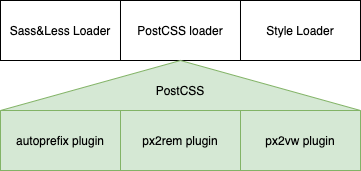

The diagram above was exported from draw.io. Its source (the exported page's mxGraphModel, read from the mxfile embedded in the PNG):
<mxGraphModel dx="1106" dy="997" grid="1" gridSize="10" guides="1" tooltips="1" connect="1" arrows="1" fold="1" page="1" pageScale="1" pageWidth="827" pageHeight="1169" math="0" shadow="0">
  <root>
    <mxCell id="0" />
    <mxCell id="1" parent="0" />
    <mxCell id="k8A4Se-0phdt4ehnTLRQ-1" value="Sass&amp;amp;Less Loader" style="rounded=0;whiteSpace=wrap;html=1;" vertex="1" parent="1">
      <mxGeometry x="130" y="350" width="120" height="60" as="geometry" />
    </mxCell>
    <mxCell id="k8A4Se-0phdt4ehnTLRQ-2" value="PostCSS loader" style="rounded=0;whiteSpace=wrap;html=1;" vertex="1" parent="1">
      <mxGeometry x="250" y="350" width="120" height="60" as="geometry" />
    </mxCell>
    <mxCell id="k8A4Se-0phdt4ehnTLRQ-3" value="Style Loader" style="rounded=0;whiteSpace=wrap;html=1;" vertex="1" parent="1">
      <mxGeometry x="370" y="350" width="120" height="60" as="geometry" />
    </mxCell>
    <mxCell id="k8A4Se-0phdt4ehnTLRQ-5" value="autoprefix plugin" style="rounded=0;whiteSpace=wrap;html=1;fillColor=#d5e8d4;strokeColor=#82b366;" vertex="1" parent="1">
      <mxGeometry x="130" y="460" width="120" height="60" as="geometry" />
    </mxCell>
    <mxCell id="k8A4Se-0phdt4ehnTLRQ-15" value="" style="edgeStyle=orthogonalEdgeStyle;rounded=0;orthogonalLoop=1;jettySize=auto;html=1;" edge="1" parent="1" source="k8A4Se-0phdt4ehnTLRQ-6" target="k8A4Se-0phdt4ehnTLRQ-2">
      <mxGeometry relative="1" as="geometry" />
    </mxCell>
    <mxCell id="k8A4Se-0phdt4ehnTLRQ-6" value="px2rem plugin" style="rounded=0;whiteSpace=wrap;html=1;fillColor=#d5e8d4;strokeColor=#82b366;" vertex="1" parent="1">
      <mxGeometry x="250" y="460" width="120" height="60" as="geometry" />
    </mxCell>
    <mxCell id="k8A4Se-0phdt4ehnTLRQ-7" value="px2vw plugin" style="rounded=0;whiteSpace=wrap;html=1;fillColor=#d5e8d4;strokeColor=#82b366;" vertex="1" parent="1">
      <mxGeometry x="370" y="460" width="120" height="60" as="geometry" />
    </mxCell>
    <mxCell id="k8A4Se-0phdt4ehnTLRQ-12" value="" style="verticalLabelPosition=bottom;verticalAlign=top;html=1;shape=mxgraph.basic.acute_triangle;dx=0.5;fillColor=#d5e8d4;strokeColor=#82b366;" vertex="1" parent="1">
      <mxGeometry x="130" y="410" width="360" height="50" as="geometry" />
    </mxCell>
    <mxCell id="k8A4Se-0phdt4ehnTLRQ-16" value="PostCSS" style="text;html=1;strokeColor=none;fillColor=none;align=center;verticalAlign=middle;whiteSpace=wrap;rounded=0;" vertex="1" parent="1">
      <mxGeometry x="290" y="430" width="40" height="20" as="geometry" />
    </mxCell>
  </root>
</mxGraphModel>